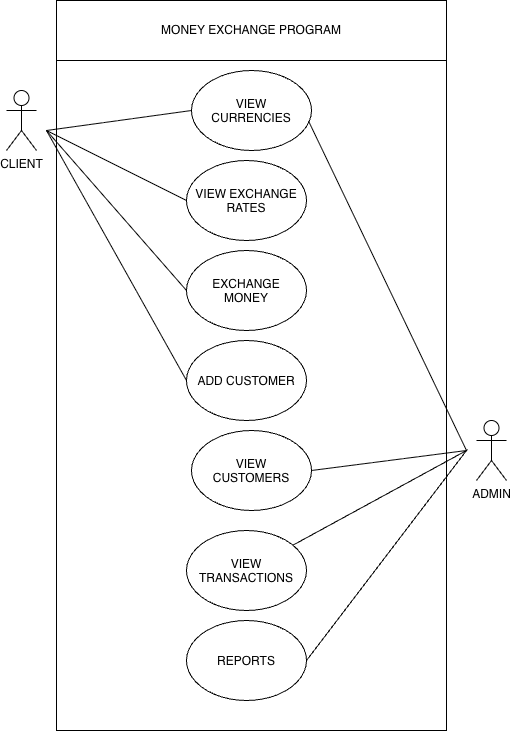

The diagram above was exported from draw.io. Its source (the exported page's mxGraphModel, read from the mxfile embedded in the PNG):
<mxGraphModel dx="1204" dy="795" grid="1" gridSize="10" guides="1" tooltips="1" connect="1" arrows="1" fold="1" page="1" pageScale="1" pageWidth="850" pageHeight="1100" math="0" shadow="0">
  <root>
    <mxCell id="0" />
    <mxCell id="1" parent="0" />
    <mxCell id="chXQ42-qs-PpQeGcicCW-26" parent="1" style="rounded=0;whiteSpace=wrap;html=1;rotation=-90;" value="" vertex="1">
      <mxGeometry height="390" width="670" x="50" y="250" as="geometry" />
    </mxCell>
    <mxCell id="chXQ42-qs-PpQeGcicCW-5" parent="1" style="swimlane;startSize=0;" value="" vertex="1">
      <mxGeometry height="670" width="390" x="190" y="110" as="geometry" />
    </mxCell>
    <mxCell id="chXQ42-qs-PpQeGcicCW-7" parent="chXQ42-qs-PpQeGcicCW-5" style="ellipse;whiteSpace=wrap;html=1;shapeInside=1;" value="VIEW CURRENCIES&lt;div&gt;&lt;br/&gt;&lt;/div&gt;" vertex="1">
      <mxGeometry height="80" width="120" x="135" y="10" as="geometry" />
    </mxCell>
    <mxCell id="chXQ42-qs-PpQeGcicCW-8" parent="chXQ42-qs-PpQeGcicCW-5" style="ellipse;whiteSpace=wrap;html=1;shapeInside=1;" value="&lt;div&gt;VIEW EXCHANGE RATES&lt;/div&gt;" vertex="1">
      <mxGeometry height="80" width="120" x="130" y="100" as="geometry" />
    </mxCell>
    <mxCell id="chXQ42-qs-PpQeGcicCW-9" parent="chXQ42-qs-PpQeGcicCW-5" style="ellipse;whiteSpace=wrap;html=1;shapeInside=1;" value="EXCHANGE MONEY" vertex="1">
      <mxGeometry height="80" width="120" x="130" y="190" as="geometry" />
    </mxCell>
    <mxCell id="chXQ42-qs-PpQeGcicCW-10" parent="chXQ42-qs-PpQeGcicCW-5" style="ellipse;whiteSpace=wrap;html=1;shapeInside=1;" value="ADD CUSTOMER&lt;div&gt;&lt;br/&gt;&lt;/div&gt;" vertex="1">
      <mxGeometry height="80" width="120" x="130" y="280" as="geometry" />
    </mxCell>
    <mxCell id="chXQ42-qs-PpQeGcicCW-11" parent="chXQ42-qs-PpQeGcicCW-5" style="ellipse;whiteSpace=wrap;html=1;shapeInside=1;" value="VIEW TRANSACTIONS" vertex="1">
      <mxGeometry height="80" width="120" x="130" y="470" as="geometry" />
    </mxCell>
    <mxCell id="chXQ42-qs-PpQeGcicCW-12" parent="chXQ42-qs-PpQeGcicCW-5" style="ellipse;whiteSpace=wrap;html=1;shapeInside=1;" value="REPORTS" vertex="1">
      <mxGeometry height="80" width="120" x="130" y="560" as="geometry" />
    </mxCell>
    <mxCell id="chXQ42-qs-PpQeGcicCW-14" edge="1" parent="chXQ42-qs-PpQeGcicCW-5" source="chXQ42-qs-PpQeGcicCW-12" style="endArrow=none;html=1;rounded=0;exitX=1;exitY=0.5;exitDx=0;exitDy=0;" target="chXQ42-qs-PpQeGcicCW-11" value="">
      <mxGeometry height="50" relative="1" width="50" as="geometry">
        <Array as="points">
          <mxPoint x="410" y="390" />
        </Array>
        <mxPoint x="382" y="464" as="sourcePoint" />
        <mxPoint x="370" y="390" as="targetPoint" />
      </mxGeometry>
    </mxCell>
    <mxCell id="chXQ42-qs-PpQeGcicCW-15" edge="1" parent="chXQ42-qs-PpQeGcicCW-5" style="endArrow=none;html=1;rounded=0;entryX=0.975;entryY=0.631;entryDx=0;entryDy=0;entryPerimeter=0;" target="chXQ42-qs-PpQeGcicCW-7" value="">
      <mxGeometry height="50" relative="1" width="50" as="geometry">
        <mxPoint x="410" y="390" as="sourcePoint" />
        <mxPoint x="260" y="220" as="targetPoint" />
      </mxGeometry>
    </mxCell>
    <mxCell id="chXQ42-qs-PpQeGcicCW-6" parent="1" style="rounded=0;whiteSpace=wrap;html=1;" value="MONEY EXCHANGE PROGRAM" vertex="1">
      <mxGeometry height="60" width="390" x="190" y="50" as="geometry" />
    </mxCell>
    <mxCell id="chXQ42-qs-PpQeGcicCW-16" edge="1" parent="1" style="endArrow=none;html=1;rounded=0;exitX=1;exitY=0.5;exitDx=0;exitDy=0;entryX=0;entryY=0.5;entryDx=0;entryDy=0;" target="chXQ42-qs-PpQeGcicCW-7" value="">
      <mxGeometry height="50" relative="1" width="50" as="geometry">
        <mxPoint x="180" y="180" as="sourcePoint" />
        <mxPoint x="450" y="330" as="targetPoint" />
      </mxGeometry>
    </mxCell>
    <mxCell id="chXQ42-qs-PpQeGcicCW-17" edge="1" parent="1" style="endArrow=none;html=1;rounded=0;exitX=1;exitY=0.5;exitDx=0;exitDy=0;entryX=0;entryY=0.5;entryDx=0;entryDy=0;" target="chXQ42-qs-PpQeGcicCW-8" value="">
      <mxGeometry height="50" relative="1" width="50" as="geometry">
        <mxPoint x="180" y="180" as="sourcePoint" />
        <mxPoint x="395" y="240" as="targetPoint" />
      </mxGeometry>
    </mxCell>
    <mxCell id="chXQ42-qs-PpQeGcicCW-18" edge="1" parent="1" style="endArrow=none;html=1;rounded=0;exitX=1;exitY=0.5;exitDx=0;exitDy=0;entryX=0;entryY=0.5;entryDx=0;entryDy=0;" target="chXQ42-qs-PpQeGcicCW-9" value="">
      <mxGeometry height="50" relative="1" width="50" as="geometry">
        <mxPoint x="180" y="180" as="sourcePoint" />
        <mxPoint x="450" y="330" as="targetPoint" />
      </mxGeometry>
    </mxCell>
    <mxCell id="chXQ42-qs-PpQeGcicCW-19" edge="1" parent="1" source="chXQ42-qs-PpQeGcicCW-27" style="endArrow=none;html=1;rounded=0;exitX=1;exitY=0.5;exitDx=0;exitDy=0;" value="">
      <mxGeometry height="50" relative="1" width="50" as="geometry">
        <mxPoint x="400" y="380" as="sourcePoint" />
        <mxPoint x="600" y="500" as="targetPoint" />
      </mxGeometry>
    </mxCell>
    <mxCell id="chXQ42-qs-PpQeGcicCW-20" parent="1" style="shape=umlActor;verticalLabelPosition=bottom;verticalAlign=top;html=1;outlineConnect=0;" value="CLIENT" vertex="1">
      <mxGeometry height="60" width="30" x="140" y="140" as="geometry" />
    </mxCell>
    <mxCell id="chXQ42-qs-PpQeGcicCW-22" parent="1" style="shape=umlActor;verticalLabelPosition=bottom;verticalAlign=top;html=1;outlineConnect=0;" value="ADMIN" vertex="1">
      <mxGeometry height="60" width="30" x="610" y="470" as="geometry" />
    </mxCell>
    <mxCell id="chXQ42-qs-PpQeGcicCW-23" edge="1" parent="1" style="endArrow=none;html=1;rounded=0;entryX=0;entryY=0.5;entryDx=0;entryDy=0;" target="chXQ42-qs-PpQeGcicCW-10" value="">
      <mxGeometry height="50" relative="1" width="50" as="geometry">
        <mxPoint x="180" y="180" as="sourcePoint" />
        <mxPoint x="450" y="330" as="targetPoint" />
      </mxGeometry>
    </mxCell>
    <mxCell id="chXQ42-qs-PpQeGcicCW-27" parent="1" style="ellipse;whiteSpace=wrap;html=1;shapeInside=1;" value="VIEW CUSTOMERS" vertex="1">
      <mxGeometry height="80" width="120" x="325" y="480" as="geometry" />
    </mxCell>
  </root>
</mxGraphModel>